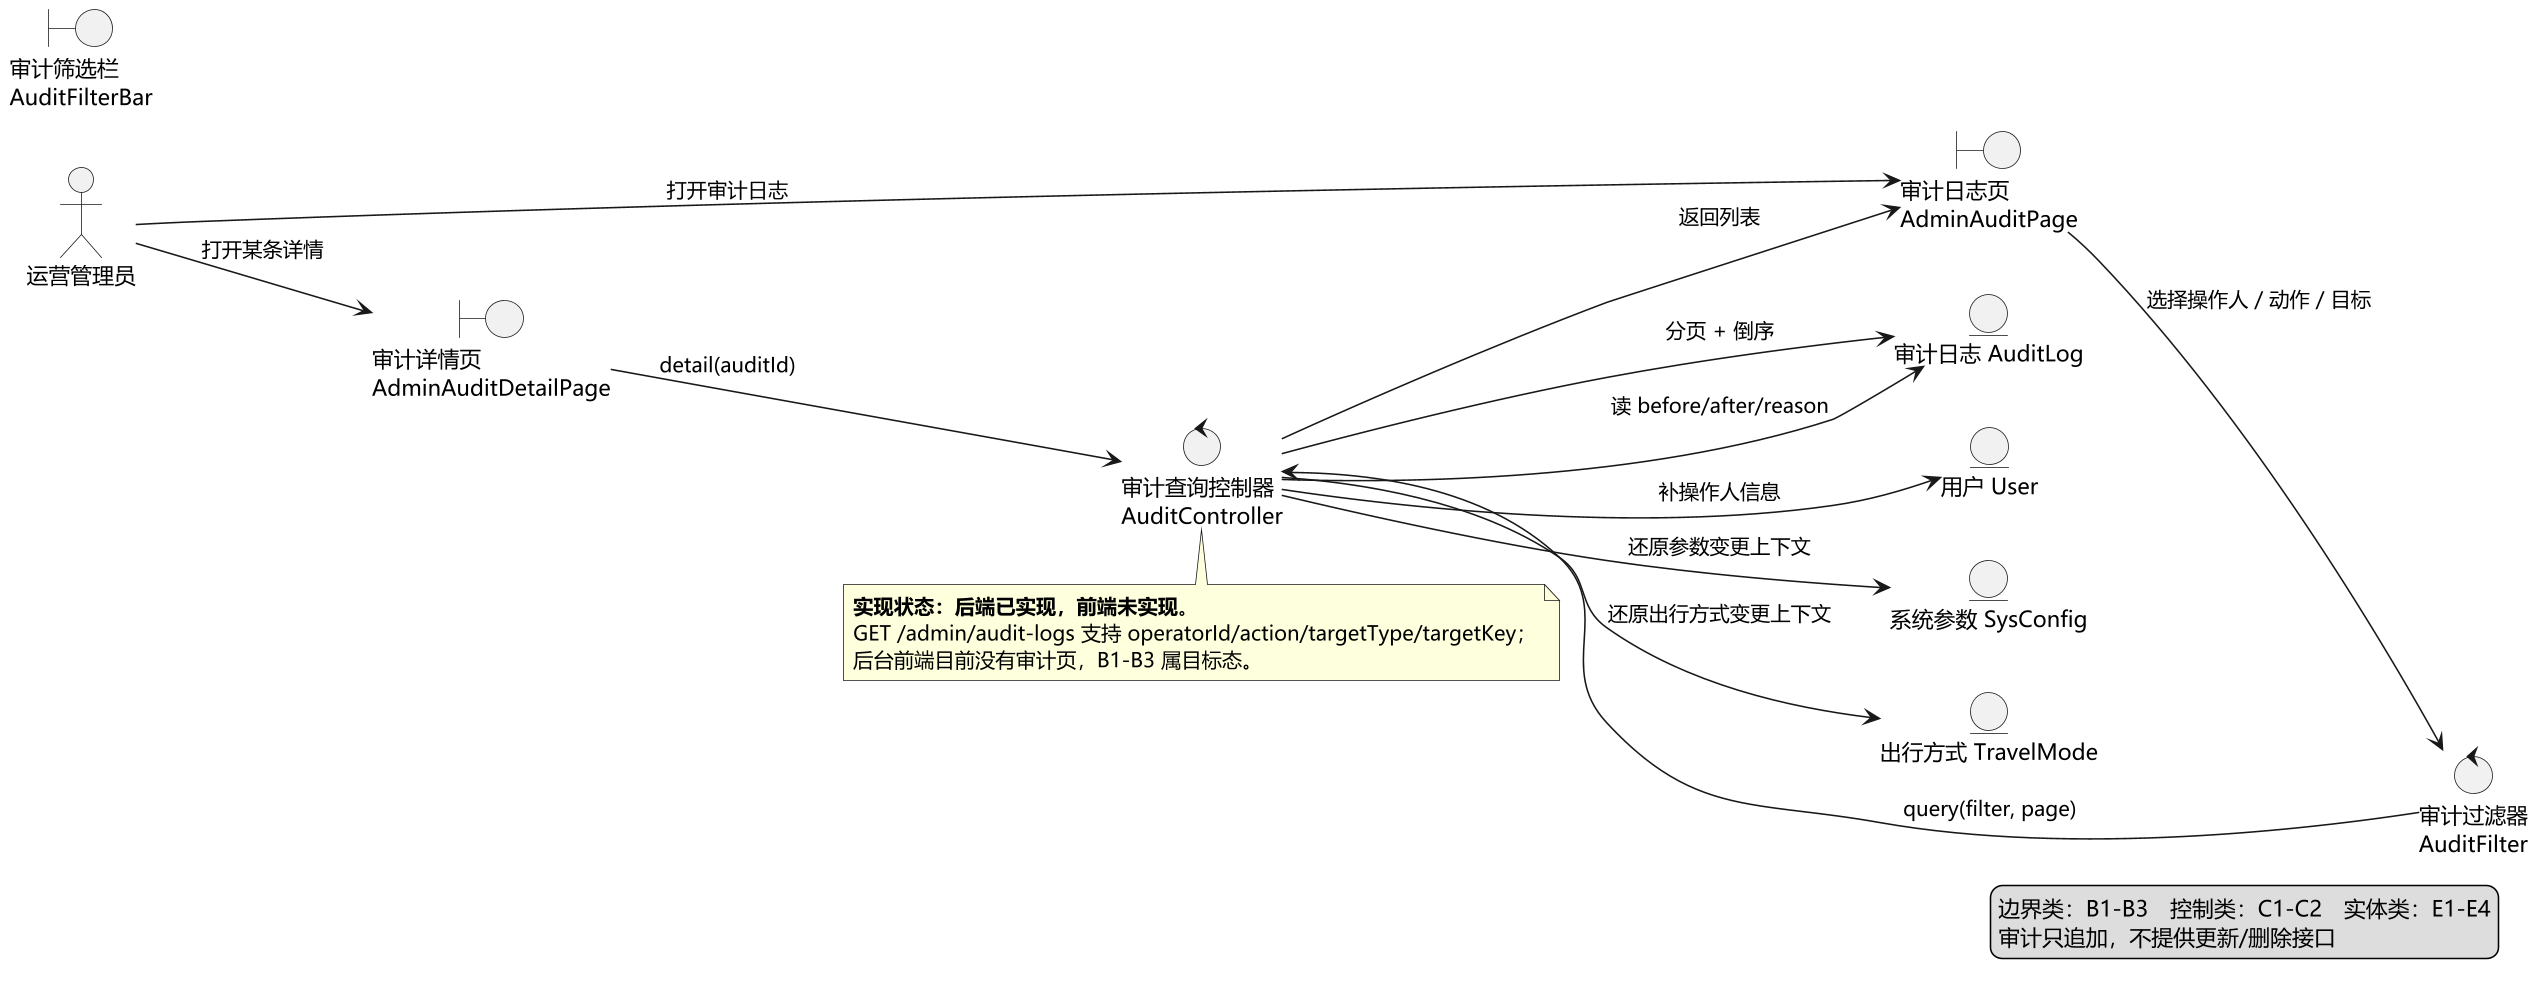

The diagram above was rendered by PlantUML. Its source (embedded in the PNG):
@startuml 图2-34 鲁棒图：审计日志查询（UC-19 用例实现 · 参与者：运营管理员）
' 依据：需求规格说明书用例清单；代码 apps/api/internal/httpserver 与 repo（2026-11-26）
' 鲁棒图非 UML 标准图：边界类只连 actor/控制类，实体类只连控制类。
skinparam defaultFontName "Microsoft YaHei"
skinparam dpi 150
skinparam shadowing false
left to right direction
skinparam rectangle {
  BackgroundColor #FFFFFF
  BorderColor #2E5C8A
}

actor "运营管理员" as U

boundary "审计日志页\nAdminAuditPage" as B1
boundary "审计筛选栏\nAuditFilterBar" as B2
boundary "审计详情页\nAdminAuditDetailPage" as B3

control "审计查询控制器\nAuditController" as C1
control "审计过滤器\nAuditFilter" as C2

entity "审计日志 AuditLog" as E1
entity "用户 User" as E2
entity "系统参数 SysConfig" as E3
entity "出行方式 TravelMode" as E4

' ---------- 主成功场景与主要备选流 ----------
U --> B1 : 打开审计日志
B1 --> C2 : 选择操作人 / 动作 / 目标
C2 --> C1 : query(filter, page)
C1 --> E1 : 分页 + 倒序
C1 --> E2 : 补操作人信息
C1 --> B1 : 返回列表
U --> B3 : 打开某条详情
B3 --> C1 : detail(auditId)
C1 --> E1 : 读 before/after/reason
C1 --> E3 : 还原参数变更上下文
C1 --> E4 : 还原出行方式变更上下文

note bottom of C1
  **实现状态：后端已实现，前端未实现**。
  GET /admin/audit-logs 支持 operatorId/action/targetType/targetKey；
  后台前端目前没有审计页，B1-B3 属目标态。
end note

legend right
  边界类：B1-B3　控制类：C1-C2　实体类：E1-E4
  审计只追加，不提供更新/删除接口
endlegend

@enduml